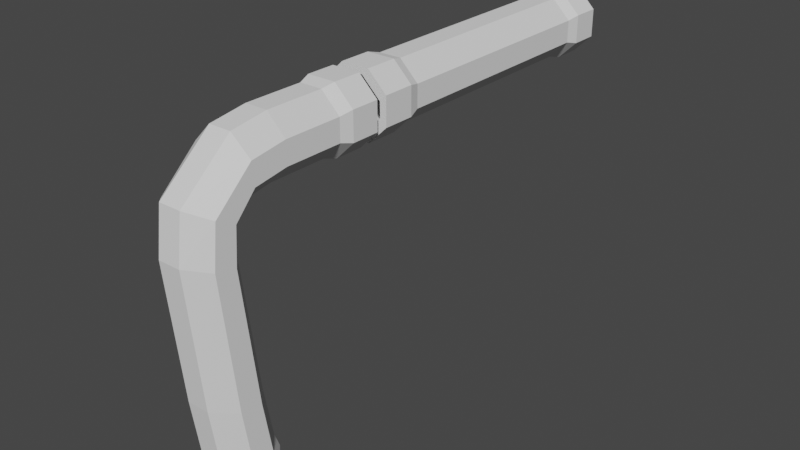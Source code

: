 # Source: PIPES.blend  (saved by Blender 3.4.6; exported with 4.5.12 LTS)
import bpy
from mathutils import Matrix  # noqa: F401  (used for matrix-valued properties, if any)

bpy.ops.wm.read_factory_settings(use_empty=True)
scene = bpy.context.scene
scene.name = 'Scene'

# ---- collections
col_collection = bpy.data.collections.new('Collection'); scene.collection.children.link(col_collection)

# ---- world
world_world = bpy.data.worlds.new('World'); scene.world = world_world
world_world.use_nodes = True; world_world.node_tree.nodes.clear()
_N = world_world.node_tree.nodes; _L = world_world.node_tree.links
n0 = _N.new('ShaderNodeOutputWorld'); n0.name = 'World Output'; n0.location = (300, 300)
n1 = _N.new('ShaderNodeBackground'); n1.name = 'Background'; n1.location = (10, 300)
n1.inputs[0].default_value = (0.05088, 0.05088, 0.05088, 1.0)
_L.new(n1.outputs[0], n0.inputs[0])
n0.is_active_output = True
world_world.color = (0.05088, 0.05088, 0.05088)
world_world.use_sun_shadow = False
world_world.sun_shadow_jitter_overblur = 0.0

# ---- meshes
me_cube_003 = bpy.data.meshes.new('Cube.003')
me_cube_003.from_pydata([(-0.3753, -1.0, 0.8), (-1.0, -0.3753, 0.8), (-1.0, 0.3753, 0.8), (-0.3753, 1.0, 0.8), (0.3753, 1.0, 0.8), (1.0, 0.3753, 0.8), (1.0, -0.3753, 0.8), (0.3753, -1.0, 0.8), (-0.3753, 1.0, -0.82), (-1.0, 0.3753, -0.82), (1.0, 0.3753, -0.82), (0.3753, 1.0, -0.82), (0.3753, -1.0, -0.82), (1.0, -0.3753, -0.82), (-1.0, -0.3753, -0.82), (-0.3753, -1.0, -0.82), (-0.4739, 1.103, -1.103), (-1.103, 0.4739, -1.103), (-1.103, -0.4739, -1.103), (-0.4739, -1.103, -1.103), (-0.4764, -1.103, 0.8829), (-1.103, -0.4764, 0.8829), (-0.4738, -1.103, 1.104), (-1.103, -0.4738, 1.104), (-1.103, 0.4738, 1.104), (-0.4738, 1.103, 1.104), (-0.4765, 1.103, -0.9043), (-1.103, 0.4765, -0.9043), (1.103, 0.4739, -1.103), (0.4739, 1.103, -1.103), (0.4738, 1.103, 1.104), (1.103, 0.4738, 1.104), (1.103, 0.4765, -0.9043), (0.4765, 1.103, -0.9043), (0.4739, -1.103, -1.103), (1.103, -0.4739, -1.103), (1.103, -0.4738, 1.104), (0.4738, -1.103, 1.104), (0.4765, -1.103, -0.9043), (1.103, -0.4765, -0.9043), (-1.103, 0.4764, 0.8829), (-0.4764, 1.103, 0.8829), (0.4764, 1.103, 0.8829), (1.103, 0.4764, 0.8829), (1.103, -0.4764, 0.8829), (0.4764, -1.103, 0.8829), (-1.103, -0.4765, -0.9043), (-0.4765, -1.103, -0.9043), (-0.8825, 0.2476, -1.103), (-0.2476, 0.8825, -1.103), (-0.2476, -0.8825, -1.103), (-0.8825, -0.2476, -1.103), (0.2476, 0.8825, -1.103), (0.8825, 0.2476, -1.103), (0.8825, -0.2476, -1.103), (0.2476, -0.8825, -1.103), (-0.8825, -0.2475, 1.104), (-0.2475, -0.8825, 1.104), (-0.2475, 0.8825, 1.104), (-0.8825, 0.2475, 1.104), (0.8825, 0.2475, 1.104), (0.2475, 0.8825, 1.104), (0.2475, -0.8825, 1.104), (0.8825, -0.2475, 1.104), (-0.8825, -0.2476, -0.4612), (-0.2476, -0.8825, -0.4612), (0.2476, -0.8825, -0.4612), (0.8825, -0.2476, -0.4612), (0.8825, 0.2476, -0.4612), (0.2476, 0.8825, -0.4612), (-0.2476, 0.8825, -0.4612), (-0.8825, 0.2476, -0.4612), (0.2475, 0.8825, 0.5646), (0.8825, 0.2475, 0.5646), (0.8825, -0.2475, 0.5646), (0.2475, -0.8825, 0.5646), (-0.2475, -0.8825, 0.5646), (-0.8825, -0.2475, 0.5646), (-0.8825, 0.2475, 0.5646), (-0.2475, 0.8825, 0.5646)], [], [(0, 7, 45, 20), (14, 9, 27, 46), (6, 5, 43, 44), (2, 1, 21, 40), (8, 11, 33, 26), (12, 15, 47, 38), (10, 5, 6, 13), (12, 7, 0, 15), (10, 13, 39, 32), (4, 3, 41, 42), (18, 17, 48, 51), (8, 3, 4, 11), (24, 23, 56, 59), (28, 32, 39, 35), (51, 48, 71, 64), (21, 23, 24, 40), (45, 37, 22, 20), (43, 31, 36, 44), (16, 26, 33, 29), (16, 29, 52, 49), (28, 35, 54, 53), (34, 19, 50, 55), (56, 57, 76, 77), (34, 38, 47, 19), (18, 46, 27, 17), (36, 31, 60, 63), (22, 37, 62, 57), (30, 25, 58, 61), (41, 25, 30, 42), (15, 0, 1, 14), (3, 8, 9, 2), (5, 10, 11, 4), (7, 12, 13, 6), (27, 9, 8, 26), (10, 32, 33, 11), (21, 1, 0, 20), (6, 44, 45, 7), (39, 13, 12, 38), (14, 46, 47, 15), (43, 5, 4, 42), (2, 40, 41, 3), (20, 22, 23, 21), (26, 16, 17, 27), (32, 28, 29, 33), (38, 34, 35, 39), (25, 41, 40, 24), (31, 43, 42, 30), (37, 45, 44, 36), (19, 47, 46, 18), (18, 51, 50, 19), (54, 35, 34, 55), (28, 53, 52, 29), (48, 17, 16, 49), (30, 61, 60, 31), (62, 37, 36, 63), (22, 57, 56, 23), (58, 25, 24, 59), (14, 1, 2, 9), (71, 70, 69, 68, 67, 66, 65, 64), (53, 54, 67, 68), (48, 49, 70, 71), (52, 53, 68, 69), (54, 55, 66, 67), (55, 50, 65, 66), (50, 51, 64, 65), (49, 52, 69, 70), (73, 72, 79, 78, 77, 76, 75, 74), (59, 56, 77, 78), (62, 63, 74, 75), (60, 61, 72, 73), (63, 60, 73, 74), (61, 58, 79, 72), (57, 62, 75, 76), (58, 59, 78, 79)])
_uv = me_cube_003.uv_layers.new(name='UVMap')
_uv.uv.foreach_set('vector', [0.29, 0.1486, 0.313, 0.0149, 0.3428, 0.0001984, 0.3105, 0.1619, 0.03451, 0.7452, 0.01297, 0.6321, 0.03482, 0.6206, 0.0553, 0.7494, 0.3167, 0.8733, 0.2901, 0.766, 0.3103, 0.7537, 0.3376, 0.8769, 0.2623, 0.4042, 0.2698, 0.2808, 0.2955, 0.2744, 0.2827, 0.414, 0.002476, 0.5086, 0.0001982, 0.3898, 0.0244, 0.3817, 0.02306, 0.5165, 0.09554, 0.9748, 0.06265, 0.86, 0.08187, 0.8463, 0.1203, 0.9845, 0.512, 0.7426, 0.7574, 0.7426, 0.7574, 0.8562, 0.512, 0.8562, 0.5121, 0.0001984, 0.7574, 0.0002067, 0.7574, 0.1139, 0.512, 0.1139, 0.00877, 0.2621, 0.02276, 0.1391, 0.04842, 0.1334, 0.02883, 0.2731, 0.2724, 0.6473, 0.2614, 0.531, 0.2846, 0.5214, 0.2929, 0.6536, 0.08133, 0.7445, 0.06242, 0.6178, 0.09933, 0.6348, 0.1189, 0.715, 0.512, 0.4951, 0.7574, 0.4951, 0.7574, 0.6088, 0.512, 0.6088, 0.3141, 0.4161, 0.3282, 0.2793, 0.3622, 0.3071, 0.3608, 0.3956, 0.05723, 0.2765, 0.02883, 0.2731, 0.04842, 0.1334, 0.07773, 0.139, 0.1189, 0.715, 0.09933, 0.6348, 0.2021, 0.626, 0.2133, 0.6981, 0.2955, 0.2744, 0.3282, 0.2793, 0.3141, 0.4161, 0.2827, 0.414, 0.3428, 0.0001984, 0.387, 0.01077, 0.3418, 0.1685, 0.3105, 0.1619, 0.3103, 0.7537, 0.3397, 0.7491, 0.366, 0.8702, 0.3376, 0.8769, 0.05054, 0.5157, 0.02306, 0.5165, 0.0244, 0.3817, 0.05317, 0.3834, 0.05054, 0.5157, 0.05317, 0.3834, 0.08825, 0.4074, 0.09337, 0.492, 0.05723, 0.2765, 0.07773, 0.139, 0.1112, 0.1698, 0.1052, 0.2586, 0.1539, 0.9728, 0.1071, 0.84, 0.1464, 0.8503, 0.1766, 0.9217, 0.3622, 0.3071, 0.3928, 0.1548, 0.4869, 0.1773, 0.4539, 0.3234, 0.1539, 0.9728, 0.1203, 0.9845, 0.08187, 0.8463, 0.1071, 0.84, 0.08133, 0.7445, 0.0553, 0.7494, 0.03482, 0.6206, 0.06242, 0.6178, 0.366, 0.8702, 0.3397, 0.7491, 0.376, 0.7634, 0.399, 0.8395, 0.3418, 0.1685, 0.387, 0.01077, 0.4151, 0.06169, 0.3928, 0.1548, 0.3225, 0.6509, 0.3159, 0.5213, 0.3515, 0.5422, 0.3631, 0.6249, 0.2846, 0.5214, 0.3159, 0.5213, 0.3225, 0.6509, 0.2929, 0.6536, 0.512, 0.1139, 0.7574, 0.1139, 0.7574, 0.2477, 0.512, 0.2477, 0.7574, 0.4951, 0.512, 0.4951, 0.512, 0.3613, 0.7574, 0.3613, 0.7574, 0.7426, 0.512, 0.7426, 0.512, 0.6088, 0.7574, 0.6088, 0.7574, 0.99, 0.5121, 0.99, 0.512, 0.8562, 0.7574, 0.8562, 0.03482, 0.6206, 0.01297, 0.6321, 0.002476, 0.5086, 0.02306, 0.5165, 0.00877, 0.2621, 0.02883, 0.2731, 0.0244, 0.3817, 0.0001982, 0.3898, 0.2955, 0.2744, 0.2698, 0.2808, 0.29, 0.1486, 0.3105, 0.1619, 0.3167, 0.8733, 0.3376, 0.8769, 0.3684, 0.9894, 0.3434, 0.9951, 0.04842, 0.1334, 0.02276, 0.1391, 0.04231, 0.0001982, 0.06864, 0.003683, 0.03451, 0.7452, 0.0553, 0.7494, 0.08187, 0.8463, 0.06265, 0.86, 0.3103, 0.7537, 0.2901, 0.766, 0.2724, 0.6473, 0.2929, 0.6536, 0.2623, 0.4042, 0.2827, 0.414, 0.2846, 0.5214, 0.2614, 0.531, 0.3105, 0.1619, 0.3418, 0.1685, 0.3282, 0.2793, 0.2955, 0.2744, 0.02306, 0.5165, 0.05054, 0.5157, 0.06242, 0.6178, 0.03482, 0.6206, 0.02883, 0.2731, 0.05723, 0.2765, 0.05317, 0.3834, 0.0244, 0.3817, 0.06864, 0.003683, 0.1031, 0.009176, 0.07773, 0.139, 0.04842, 0.1334, 0.3159, 0.5213, 0.2846, 0.5214, 0.2827, 0.414, 0.3141, 0.4161, 0.3397, 0.7491, 0.3103, 0.7537, 0.2929, 0.6536, 0.3225, 0.6509, 0.4019, 0.9792, 0.3684, 0.9894, 0.3376, 0.8769, 0.366, 0.8702, 0.1071, 0.84, 0.08187, 0.8463, 0.0553, 0.7494, 0.08133, 0.7445, 0.08133, 0.7445, 0.1189, 0.715, 0.1464, 0.8503, 0.1071, 0.84, 0.1112, 0.1698, 0.07773, 0.139, 0.1031, 0.009176, 0.1586, 0.02348, 0.05723, 0.2765, 0.1052, 0.2586, 0.08825, 0.4074, 0.05317, 0.3834, 0.09933, 0.6348, 0.06242, 0.6178, 0.05054, 0.5157, 0.09337, 0.492, 0.3225, 0.6509, 0.3631, 0.6249, 0.376, 0.7634, 0.3397, 0.7491, 0.442, 0.9649, 0.4019, 0.9792, 0.366, 0.8702, 0.399, 0.8395, 0.3418, 0.1685, 0.3928, 0.1548, 0.3622, 0.3071, 0.3282, 0.2793, 0.3515, 0.5422, 0.3159, 0.5213, 0.3141, 0.4161, 0.3608, 0.3956, 0.512, 0.2477, 0.7574, 0.2477, 0.7574, 0.3613, 0.512, 0.3613, 0.9998, 0.05322, 0.9998, 0.1892, 0.9468, 0.2422, 0.8108, 0.2422, 0.7578, 0.1892, 0.7578, 0.05322, 0.8108, 0.0001982, 0.9468, 0.0001982, 0.1052, 0.2586, 0.1112, 0.1698, 0.2204, 0.1958, 0.2072, 0.2726, 0.09933, 0.6348, 0.09337, 0.492, 0.1946, 0.4869, 0.2021, 0.626, 0.08825, 0.4074, 0.1052, 0.2586, 0.2072, 0.2726, 0.1926, 0.4112, 0.1112, 0.1698, 0.1586, 0.02348, 0.261, 0.05254, 0.2204, 0.1958, 0.1766, 0.9217, 0.1464, 0.8503, 0.2402, 0.8269, 0.261, 0.8919, 0.1464, 0.8503, 0.1189, 0.715, 0.2133, 0.6981, 0.2402, 0.8269, 0.09337, 0.492, 0.08825, 0.4074, 0.1926, 0.4112, 0.1946, 0.4869, 0.8108, 0.2426, 0.9468, 0.2426, 0.9998, 0.2956, 0.9998, 0.4316, 0.9468, 0.4846, 0.8108, 0.4846, 0.7578, 0.4316, 0.7578, 0.2956, 0.3608, 0.3956, 0.3622, 0.3071, 0.4539, 0.3234, 0.4462, 0.402, 0.442, 0.9649, 0.399, 0.8395, 0.4742, 0.8198, 0.5117, 0.9425, 0.376, 0.7634, 0.3631, 0.6249, 0.4436, 0.6181, 0.4579, 0.7511, 0.399, 0.8395, 0.376, 0.7634, 0.4579, 0.7511, 0.4742, 0.8198, 0.3631, 0.6249, 0.3515, 0.5422, 0.4388, 0.5435, 0.4436, 0.6181, 0.3928, 0.1548, 0.4151, 0.06169, 0.5117, 0.08864, 0.4869, 0.1773, 0.3515, 0.5422, 0.3608, 0.3956, 0.4462, 0.402, 0.4388, 0.5435])
me_cube_003.update()
me_cube_004 = bpy.data.meshes.new('Cube.004')
me_cube_004.from_pydata([(-0.3753, 0.2179, 1.151), (-1.0, 0.8426, 1.151), (-1.0, 1.593, 1.151), (-0.3753, 2.218, 1.151), (0.3753, 2.218, 1.151), (1.0, 1.593, 1.151), (1.0, 0.8426, 1.151), (0.3753, 0.2179, 1.151), (-0.3753, 4.645, -0.4451), (-1.0, 4.645, -0.5728), (1.0, 4.645, -0.5728), (0.3753, 4.645, -0.4451), (0.3753, 4.645, -0.8539), (1.0, 4.645, -0.7262), (-1.0, 4.645, -0.7262), (-0.3753, 4.645, -0.8539), (-0.4739, 6.028, -0.424), (-1.103, 6.028, -0.5527), (-1.103, 6.028, -0.7464), (-0.4739, 6.028, -0.875), (-0.4764, 0.1147, 1.234), (-1.103, 0.7415, 1.234), (-0.4738, 0.1147, 1.454), (-1.103, 0.7441, 1.454), (-1.103, 1.692, 1.454), (-0.4738, 2.321, 1.454), (-0.4765, 5.057, -0.424), (-1.103, 5.057, -0.5521), (1.103, 6.028, -0.5527), (0.4739, 6.028, -0.424), (0.4738, 2.321, 1.454), (1.103, 1.692, 1.454), (1.103, 5.057, -0.5521), (0.4765, 5.057, -0.424), (0.4739, 6.028, -0.875), (1.103, 6.028, -0.7464), (1.103, 0.7441, 1.454), (0.4738, 0.1147, 1.454), (0.4765, 5.057, -0.875), (1.103, 5.057, -0.7469), (-1.103, 1.694, 1.234), (-0.4764, 2.321, 1.234), (0.4764, 2.321, 1.234), (1.103, 1.694, 1.234), (1.103, 0.7415, 1.234), (0.4764, 0.1147, 1.234), (-1.103, 5.057, -0.7469), (-0.4765, 5.057, -0.875), (-0.8825, 6.028, -0.5989), (-0.2476, 6.028, -0.4691), (-0.2476, 6.028, -0.8299), (-0.8825, 6.028, -0.7001), (0.2476, 6.028, -0.4691), (0.8825, 6.028, -0.5989), (0.8825, 6.028, -0.7001), (0.2476, 6.028, -0.8299), (-0.8825, 0.9704, 1.454), (-0.2475, 0.3354, 1.454), (-0.2475, 2.1, 1.454), (-0.8825, 1.465, 1.454), (0.8825, 1.465, 1.454), (0.2475, 2.1, 1.454), (0.2475, 0.3354, 1.454), (0.8825, 0.9704, 1.454), (-0.3753, 1.421, -0.817), (-1.0, 1.475, -0.6898), (-0.3753, 1.595, -0.4097), (-1.0, 1.541, -0.537), (1.0, 1.541, -0.537), (0.3753, 1.595, -0.4097), (0.3753, 1.421, -0.817), (1.0, 1.475, -0.6898), (-1.0, 2.663, -0.7262), (-0.3753, 2.663, -0.4451), (1.0, 2.663, -0.5728), (0.3753, 2.663, -0.8539), (-0.3753, 2.663, -0.8539), (-1.0, 2.663, -0.5728), (0.3753, 2.663, -0.4451), (1.0, 2.663, -0.7262), (-0.3753, -0.083, 0.7288), (-1.0, 1.279, 0.7682), (0.3753, 1.897, 0.7862), (1.0, 0.5355, 0.7467), (-1.0, 0.5355, 0.7467), (-0.3753, 1.897, 0.7862), (1.0, 1.279, 0.7682), (0.3753, -0.083, 0.7288), (-1.0, 0.199, -0.4527), (-0.3753, 1.379, -0.3251), (1.0, 0.8427, -0.3831), (0.3753, -0.3368, -0.5106), (-0.3753, -0.3368, -0.5106), (-1.0, 0.8427, -0.3831), (0.3753, 1.379, -0.3251), (1.0, 0.199, -0.4527), (-0.3753, -0.5334, -0.1988), (-1.0, 0.7563, -0.1385), (0.3753, 1.342, -0.111), (1.0, 0.05243, -0.1714), (-1.0, 0.05243, -0.1714), (-0.3753, 1.342, -0.111), (1.0, 0.7563, -0.1385), (0.3753, -0.5334, -0.1988), (0.2475, 2.1, 1.039), (0.8825, 1.465, 1.039), (0.8825, 0.9704, 1.039), (0.2475, 0.3354, 1.039), (-0.2475, 0.3354, 1.039), (-0.8825, 0.9704, 1.039), (-0.8825, 1.465, 1.039), (-0.2475, 2.1, 1.039), (-0.8825, 3.709, -0.7001), (-0.2476, 3.709, -0.8299), (0.2476, 3.709, -0.8299), (0.8825, 3.709, -0.7001), (0.8825, 3.709, -0.5989), (0.2476, 3.709, -0.4691), (-0.2476, 3.709, -0.4691), (-0.8825, 3.709, -0.5989)], [], [(0, 7, 45, 20), (14, 9, 27, 46), (6, 5, 43, 44), (2, 1, 21, 40), (8, 11, 33, 26), (12, 15, 47, 38), (86, 5, 6, 83), (87, 7, 0, 80), (10, 13, 39, 32), (4, 3, 41, 42), (18, 17, 48, 51), (85, 3, 4, 82), (24, 23, 56, 59), (28, 32, 39, 35), (55, 50, 113, 114), (21, 23, 24, 40), (45, 37, 22, 20), (43, 31, 36, 44), (16, 26, 33, 29), (16, 29, 52, 49), (28, 35, 54, 53), (34, 19, 50, 55), (58, 59, 110, 111), (34, 38, 47, 19), (18, 46, 27, 17), (36, 31, 60, 63), (22, 37, 62, 57), (30, 25, 58, 61), (41, 25, 30, 42), (80, 0, 1, 84), (73, 8, 9, 77), (74, 10, 11, 78), (75, 12, 13, 79), (27, 9, 8, 26), (10, 32, 33, 11), (21, 1, 0, 20), (6, 44, 45, 7), (39, 13, 12, 38), (14, 46, 47, 15), (43, 5, 4, 42), (2, 40, 41, 3), (20, 22, 23, 21), (26, 16, 17, 27), (32, 28, 29, 33), (38, 34, 35, 39), (25, 41, 40, 24), (31, 43, 42, 30), (37, 45, 44, 36), (19, 47, 46, 18), (18, 51, 50, 19), (54, 35, 34, 55), (28, 53, 52, 29), (48, 17, 16, 49), (30, 61, 60, 31), (62, 37, 36, 63), (22, 57, 56, 23), (58, 25, 24, 59), (84, 1, 2, 81), (72, 65, 67, 77), (91, 70, 71, 95), (90, 68, 69, 94), (89, 66, 67, 93), (76, 64, 65, 72), (73, 66, 69, 78), (75, 70, 64, 76), (74, 68, 71, 79), (10, 74, 79, 13), (12, 75, 76, 15), (8, 73, 78, 11), (15, 76, 72, 14), (14, 72, 77, 9), (70, 75, 79, 71), (68, 74, 78, 69), (66, 73, 77, 67), (3, 85, 81, 2), (5, 86, 82, 4), (7, 87, 83, 6), (100, 84, 81, 97), (96, 80, 84, 100), (101, 85, 82, 98), (103, 87, 80, 96), (102, 86, 83, 99), (68, 90, 95, 71), (70, 91, 92, 64), (66, 89, 94, 69), (64, 92, 88, 65), (65, 88, 93, 67), (101, 89, 93, 97), (102, 90, 94, 98), (103, 91, 95, 99), (87, 103, 99, 83), (86, 102, 98, 82), (85, 101, 97, 81), (90, 102, 99, 95), (91, 103, 96, 92), (89, 101, 98, 94), (92, 96, 100, 88), (88, 100, 97, 93), (105, 104, 111, 110, 109, 108, 107, 106), (56, 57, 108, 109), (59, 56, 109, 110), (62, 63, 106, 107), (60, 61, 104, 105), (63, 60, 105, 106), (61, 58, 111, 104), (57, 62, 107, 108), (119, 118, 117, 116, 115, 114, 113, 112), (50, 51, 112, 113), (49, 52, 117, 118), (51, 48, 119, 112), (53, 54, 115, 116), (48, 49, 118, 119), (52, 53, 116, 117), (54, 55, 114, 115)])
_uv = me_cube_004.uv_layers.new(name='UVMap')
_uv.uv.foreach_set('vector', [0.4631, 0.7755, 0.4888, 0.8474, 0.4796, 0.8616, 0.447, 0.7704, 0.7915, 0.06963, 0.7855, 0.08401, 0.7449, 0.06926, 0.7525, 0.051, 0.5645, 0.8955, 0.6405, 0.8883, 0.652, 0.9008, 0.5556, 0.9099, 0.5545, 0.6477, 0.4912, 0.6903, 0.4752, 0.6848, 0.5556, 0.6308, 0.7779, 0.1483, 0.77, 0.2242, 0.7272, 0.2301, 0.7372, 0.1338, 0.7965, 0.3619, 0.8321, 0.4294, 0.7997, 0.458, 0.7546, 0.3723, 0.5308, 0.1537, 0.4807, 0.1615, 0.5172, 0.09589, 0.5666, 0.08698, 0.5859, 0.6303, 0.5326, 0.6286, 0.5361, 0.5517, 0.5862, 0.5563, 0.7643, 0.2888, 0.7673, 0.3041, 0.7253, 0.3143, 0.7215, 0.2949, 0.7009, 0.7049, 0.6441, 0.654, 0.6454, 0.6371, 0.7175, 0.7018, 0.4323, 0.7342, 0.4126, 0.7342, 0.4173, 0.7118, 0.4276, 0.7118, 0.4965, 0.3222, 0.447, 0.3189, 0.4472, 0.244, 0.4978, 0.2414, 0.782, 0.6308, 0.8783, 0.6308, 0.8553, 0.6533, 0.805, 0.6533, 0.9313, 0.1819, 0.8326, 0.1819, 0.8326, 0.1621, 0.9313, 0.1622, 0.236, 0.51, 0.236, 0.5603, 0.0002773, 0.5603, 0.0002775, 0.51, 0.9749, 0.4641, 0.9973, 0.4643, 0.9978, 0.5606, 0.9754, 0.5609, 0.9749, 0.2772, 0.9973, 0.2775, 0.9971, 0.3738, 0.9747, 0.374, 0.9762, 0.09034, 0.9986, 0.0908, 0.9978, 0.1871, 0.9754, 0.1872, 0.9314, 0.3435, 0.8326, 0.3437, 0.8326, 0.2469, 0.9313, 0.2471, 0.3995, 0.6702, 0.3995, 0.5739, 0.4041, 0.5969, 0.4041, 0.6472, 0.4126, 0.51, 0.4323, 0.51, 0.4276, 0.5324, 0.4173, 0.5324, 0.4453, 0.5739, 0.4453, 0.6702, 0.4408, 0.6472, 0.4408, 0.5969, 0.9742, 0.05058, 0.9742, 0.1418, 0.932, 0.1418, 0.932, 0.05058, 0.9314, 0.09693, 0.8327, 0.09712, 0.8327, 0.0002773, 0.9315, 0.0006204, 0.9314, 0.4284, 0.8327, 0.4285, 0.8327, 0.4087, 0.9314, 0.4087, 0.8783, 0.855, 0.782, 0.855, 0.805, 0.8326, 0.8553, 0.8326, 0.9423, 0.6948, 0.9423, 0.7911, 0.9198, 0.7681, 0.9198, 0.7178, 0.7181, 0.7911, 0.7181, 0.6948, 0.7405, 0.7178, 0.7405, 0.7681, 0.9761, 0.651, 0.9986, 0.651, 0.9997, 0.7473, 0.9773, 0.7478, 0.5862, 0.5563, 0.5361, 0.5517, 0.5131, 0.4668, 0.562, 0.476, 0.2226, 0.3068, 0.2229, 0.5079, 0.1589, 0.5082, 0.1577, 0.3074, 0.3641, 0.3077, 0.3622, 0.5085, 0.2983, 0.5079, 0.2992, 0.307, 0.4448, 0.309, 0.4424, 0.5094, 0.3777, 0.5086, 0.3796, 0.3081, 0.7449, 0.06926, 0.7855, 0.08401, 0.7779, 0.1483, 0.7372, 0.1338, 0.7643, 0.2888, 0.7215, 0.2949, 0.7272, 0.2301, 0.77, 0.2242, 0.4752, 0.6848, 0.4912, 0.6903, 0.4631, 0.7755, 0.447, 0.7704, 0.5645, 0.8955, 0.5556, 0.9099, 0.4796, 0.8616, 0.4888, 0.8474, 0.7253, 0.3143, 0.7673, 0.3041, 0.7965, 0.3619, 0.7546, 0.3723, 0.7915, 0.06963, 0.7525, 0.051, 0.7932, 0.0002774, 0.8321, 0.01907, 0.652, 0.9008, 0.6405, 0.8883, 0.7058, 0.8268, 0.7175, 0.839, 0.5545, 0.6477, 0.5556, 0.6308, 0.6454, 0.6371, 0.6441, 0.654, 0.9747, 0.374, 0.9971, 0.3738, 0.9973, 0.4643, 0.9749, 0.4641, 0.8326, 0.3437, 0.9314, 0.3435, 0.9314, 0.4087, 0.8327, 0.4087, 0.8326, 0.1819, 0.9313, 0.1819, 0.9313, 0.2471, 0.8326, 0.2469, 0.8327, 0.09712, 0.9314, 0.09693, 0.9313, 0.1622, 0.8326, 0.1621, 0.9986, 0.651, 0.9761, 0.651, 0.9754, 0.5609, 0.9978, 0.5606, 0.9986, 0.0908, 0.9762, 0.09034, 0.9773, 0.0002773, 0.9997, 0.0003626, 0.9973, 0.2775, 0.9749, 0.2772, 0.9754, 0.1872, 0.9978, 0.1871, 0.9315, 0.4937, 0.8327, 0.4935, 0.8327, 0.4285, 0.9314, 0.4284, 0.4323, 0.7342, 0.4276, 0.7118, 0.4408, 0.6472, 0.4453, 0.6702, 0.4276, 0.5324, 0.4323, 0.51, 0.4453, 0.5739, 0.4408, 0.5969, 0.4126, 0.51, 0.4173, 0.5324, 0.4041, 0.5969, 0.3995, 0.5739, 0.4173, 0.7118, 0.4126, 0.7342, 0.3995, 0.6702, 0.4041, 0.6472, 0.7181, 0.7911, 0.7405, 0.7681, 0.805, 0.8326, 0.782, 0.855, 0.9198, 0.7681, 0.9423, 0.7911, 0.8783, 0.855, 0.8553, 0.8326, 0.9423, 0.6948, 0.9198, 0.7178, 0.8553, 0.6533, 0.8783, 0.6308, 0.7405, 0.7178, 0.7181, 0.6948, 0.782, 0.6308, 0.805, 0.6533, 0.562, 0.476, 0.5131, 0.4668, 0.4782, 0.4008, 0.5277, 0.4094, 0.1423, 0.3077, 0.1405, 0.1871, 0.1566, 0.1922, 0.1577, 0.3074, 0.4411, 0.0006144, 0.4465, 0.1822, 0.3817, 0.187, 0.3773, 0.05523, 0.3604, 0.1194, 0.3655, 0.1922, 0.2993, 0.197, 0.2984, 0.1735, 0.2233, 0.1736, 0.2224, 0.1969, 0.1566, 0.1922, 0.1615, 0.1197, 0.07715, 0.3083, 0.07633, 0.1824, 0.1405, 0.1871, 0.1423, 0.3077, 0.2226, 0.3068, 0.2224, 0.1969, 0.2993, 0.197, 0.2992, 0.307, 0.0009482, 0.3087, 0.0002773, 0.1821, 0.07633, 0.1824, 0.07715, 0.3083, 0.3641, 0.3077, 0.3655, 0.1922, 0.3817, 0.187, 0.3796, 0.3081, 0.3622, 0.5085, 0.3641, 0.3077, 0.3796, 0.3081, 0.3777, 0.5086, 0.002481, 0.5094, 0.0009482, 0.3087, 0.07715, 0.3083, 0.07852, 0.5088, 0.2229, 0.5079, 0.2226, 0.3068, 0.2992, 0.307, 0.2983, 0.5079, 0.07852, 0.5088, 0.07715, 0.3083, 0.1423, 0.3077, 0.1433, 0.5083, 0.1433, 0.5083, 0.1423, 0.3077, 0.1577, 0.3074, 0.1589, 0.5082, 0.4465, 0.1822, 0.4448, 0.309, 0.3796, 0.3081, 0.3817, 0.187, 0.3655, 0.1922, 0.3641, 0.3077, 0.2992, 0.307, 0.2993, 0.197, 0.2224, 0.1969, 0.2226, 0.3068, 0.1577, 0.3074, 0.1566, 0.1922, 0.447, 0.3189, 0.4965, 0.3222, 0.5277, 0.4094, 0.4782, 0.4008, 0.4807, 0.1615, 0.5308, 0.1537, 0.4978, 0.2414, 0.4472, 0.244, 0.5396, 0.0111, 0.5908, 0.002663, 0.5666, 0.08698, 0.5172, 0.09589, 0.658, 0.4882, 0.562, 0.476, 0.5277, 0.4094, 0.6385, 0.4218, 0.6734, 0.5583, 0.5862, 0.5563, 0.562, 0.476, 0.658, 0.4882, 0.6163, 0.3265, 0.4965, 0.3222, 0.4978, 0.2414, 0.6191, 0.2374, 0.6876, 0.622, 0.5859, 0.6303, 0.5862, 0.5563, 0.6734, 0.5583, 0.6425, 0.1438, 0.5308, 0.1537, 0.5666, 0.08698, 0.6656, 0.07694, 0.3655, 0.1922, 0.3604, 0.1194, 0.3773, 0.05523, 0.3817, 0.187, 0.0002773, 0.1821, 0.002985, 0.0002774, 0.07969, 0.001568, 0.07633, 0.1824, 0.2224, 0.1969, 0.2233, 0.1736, 0.2984, 0.1735, 0.2993, 0.197, 0.07633, 0.1824, 0.07969, 0.001568, 0.1442, 0.05574, 0.1405, 0.1871, 0.1405, 0.1871, 0.1442, 0.05574, 0.1615, 0.1197, 0.1566, 0.1922, 0.6163, 0.3265, 0.6412, 0.3233, 0.6622, 0.4095, 0.6385, 0.4218, 0.6425, 0.1438, 0.6657, 0.1571, 0.6426, 0.2413, 0.6191, 0.2374, 0.6927, 0.0002774, 0.721, 0.02392, 0.6883, 0.09637, 0.6656, 0.07694, 0.5908, 0.002663, 0.6927, 0.0002774, 0.6656, 0.07694, 0.5666, 0.08698, 0.5308, 0.1537, 0.6425, 0.1438, 0.6191, 0.2374, 0.4978, 0.2414, 0.4965, 0.3222, 0.6163, 0.3265, 0.6385, 0.4218, 0.5277, 0.4094, 0.6657, 0.1571, 0.6425, 0.1438, 0.6656, 0.07694, 0.6883, 0.09637, 0.721, 0.6138, 0.6876, 0.622, 0.6734, 0.5583, 0.7042, 0.5458, 0.6412, 0.3233, 0.6163, 0.3265, 0.6191, 0.2374, 0.6426, 0.2413, 0.7042, 0.5458, 0.6734, 0.5583, 0.658, 0.4882, 0.6817, 0.4713, 0.6817, 0.4713, 0.658, 0.4882, 0.6385, 0.4218, 0.6622, 0.4095, 0.3634, 0.6724, 0.2721, 0.6724, 0.2366, 0.6368, 0.2366, 0.5455, 0.2721, 0.51, 0.3634, 0.51, 0.399, 0.5455, 0.399, 0.6368, 0.9742, 0.1921, 0.9742, 0.2834, 0.932, 0.2834, 0.932, 0.1921, 0.9742, 0.1418, 0.9742, 0.1921, 0.932, 0.1921, 0.932, 0.1418, 0.9742, 0.3337, 0.9742, 0.4249, 0.932, 0.4249, 0.932, 0.3337, 0.9742, 0.4753, 0.9742, 0.5665, 0.932, 0.5665, 0.932, 0.4753, 0.9742, 0.4249, 0.9742, 0.4753, 0.932, 0.4753, 0.932, 0.4249, 0.9742, 0.0002773, 0.9742, 0.05058, 0.932, 0.05058, 0.932, 0.0002773, 0.9742, 0.2834, 0.9742, 0.3337, 0.932, 0.3337, 0.932, 0.2834, 0.2497, 0.8523, 0.2366, 0.7878, 0.2366, 0.7374, 0.2497, 0.6729, 0.26, 0.6729, 0.2732, 0.7374, 0.2732, 0.7878, 0.26, 0.8523, 0.236, 0.5603, 0.236, 0.6261, 0.0002773, 0.6261, 0.0002773, 0.5603, 0.236, 0.7023, 0.236, 0.7526, 0.0002775, 0.7526, 0.0002775, 0.7023, 0.236, 0.6261, 0.236, 0.6364, 0.0002775, 0.6364, 0.0002773, 0.6261, 0.236, 0.8185, 0.236, 0.8287, 0.0002775, 0.8287, 0.0002775, 0.8185, 0.236, 0.6364, 0.236, 0.7023, 0.0002775, 0.7023, 0.0002775, 0.6364, 0.236, 0.7526, 0.236, 0.8185, 0.0002775, 0.8185, 0.0002775, 0.7526, 0.236, 0.8287, 0.236, 0.8946, 0.0002775, 0.8946, 0.0002775, 0.8287])
me_cube_004.update()

# ---- objects
ob_better_pipebomb = bpy.data.objects.new('BETTER_PIPEBOMB', me_cube_003)
ob_bent_pipe = bpy.data.objects.new('BENT_PIPE', me_cube_004)

# ---- transforms, parenting, visibility, modifiers, constraints
ob_better_pipebomb.location = (-1.374e-16, 9.686, 0.6187)
ob_better_pipebomb.rotation_euler = (-1.571, 2.22e-16, -2.22e-16)
ob_better_pipebomb.scale = (0.8344, 0.8211, -4.017)
ob_bent_pipe.location = (0.0, 0.0, -2.0)
ob_bent_pipe.scale = (0.8344, 0.8211, -4.017)

# ---- collection membership
col_collection.objects.link(ob_better_pipebomb)
col_collection.objects.link(ob_bent_pipe)

# ---- scene / render settings (as saved in the file)
scene.frame_start = 1; scene.frame_end = 250; scene.frame_set(1)
scene.render.engine = 'BLENDER_EEVEE_NEXT'
scene.cycles.sampling_pattern = 'TABULATED_SOBOL'
scene.cycles.use_light_tree = False
scene.view_settings.view_transform = 'Filmic'
bpy.context.view_layer.update()

# ---- added for rendering (the .blend has no active camera and no usable light): camera, sun
cam_auto = bpy.data.cameras.new('AutoCamera')
cam_auto.lens = 50.0
cam_auto.sensor_width = 36.0
cam_auto.clip_end = 1000.0
ob_auto_camera = bpy.data.objects.new('AutoCamera', cam_auto)
scene.collection.objects.link(ob_auto_camera)
ob_auto_camera.location = (16.1033, -12.4851, 9.72403)
ob_auto_camera.rotation_euler = (1.09748, -7.21219e-08, 0.694738)
scene.camera = ob_auto_camera
light_auto_sun = bpy.data.lights.new('AutoSun', 'SUN')
light_auto_sun.energy = 3.0
light_auto_sun.angle = 0.0523599
ob_auto_sun = bpy.data.objects.new('AutoSun', light_auto_sun)
scene.collection.objects.link(ob_auto_sun)
ob_auto_sun.rotation_euler = (0.872665, 0.174533, 0.523599)
bpy.context.view_layer.update()
